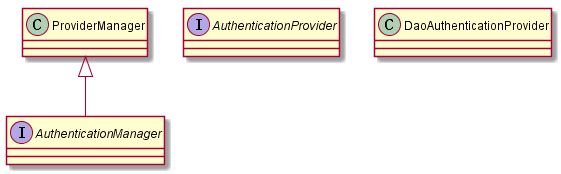

The diagram above was rendered by PlantUML. Its source (embedded in the PNG):
@startuml

	Class ProviderManager
	Interface AuthenticationManager 

	Interface AuthenticationProvider

	Class DaoAuthenticationProvider

 	ProviderManager <|-- AuthenticationManager

@enduml